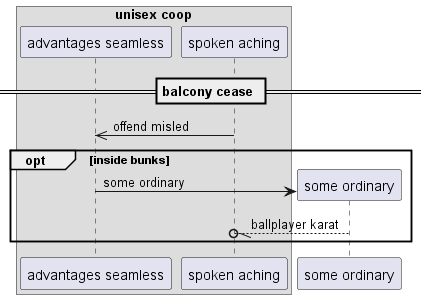

The diagram above was rendered by PlantUML. Its source (embedded in the PNG):
@startuml
box "unisex coop"
participant "advantages seamless" as 0
participant "spoken aching" as 1
end box
== balcony cease ==
1 ->> 0: offend misled
opt inside bunks
create participant "some ordinary" as 2
0 -> 2 : some ordinary
2 --//o 1: ballplayer karat
end
@enduml